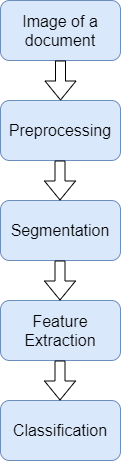

The diagram above was exported from draw.io. Its source (the exported page's mxGraphModel, read from the mxfile embedded in the PNG):
<mxGraphModel dx="1166" dy="776" grid="1" gridSize="10" guides="1" tooltips="1" connect="1" arrows="1" fold="1" page="1" pageScale="1" pageWidth="850" pageHeight="1100" math="0" shadow="0">
  <root>
    <mxCell id="0" />
    <mxCell id="1" parent="0" />
    <mxCell id="zvSRW9skXakMz21CJ9mb-1" value="Image of a document" style="rounded=1;whiteSpace=wrap;html=1;fontSize=16;fillColor=#dae8fc;strokeColor=#6c8ebf;" vertex="1" parent="1">
      <mxGeometry x="280" y="160" width="120" height="60" as="geometry" />
    </mxCell>
    <mxCell id="zvSRW9skXakMz21CJ9mb-2" value="Classification" style="rounded=1;whiteSpace=wrap;html=1;fontSize=16;fillColor=#dae8fc;strokeColor=#6c8ebf;" vertex="1" parent="1">
      <mxGeometry x="280" y="560" width="120" height="60" as="geometry" />
    </mxCell>
    <mxCell id="zvSRW9skXakMz21CJ9mb-3" value="Preprocessing" style="rounded=1;whiteSpace=wrap;html=1;fontSize=16;fillColor=#dae8fc;strokeColor=#6c8ebf;" vertex="1" parent="1">
      <mxGeometry x="280" y="260" width="120" height="60" as="geometry" />
    </mxCell>
    <mxCell id="zvSRW9skXakMz21CJ9mb-5" value="Segmentation" style="rounded=1;whiteSpace=wrap;html=1;fontSize=16;fillColor=#dae8fc;strokeColor=#6c8ebf;" vertex="1" parent="1">
      <mxGeometry x="280" y="360" width="120" height="60" as="geometry" />
    </mxCell>
    <mxCell id="zvSRW9skXakMz21CJ9mb-6" value="Feature Extraction" style="rounded=1;whiteSpace=wrap;html=1;fontSize=16;fillColor=#dae8fc;strokeColor=#6c8ebf;" vertex="1" parent="1">
      <mxGeometry x="280" y="460" width="120" height="60" as="geometry" />
    </mxCell>
    <mxCell id="zvSRW9skXakMz21CJ9mb-7" value="" style="shape=flexArrow;endArrow=classic;html=1;fontSize=16;exitX=0.5;exitY=1;exitDx=0;exitDy=0;" edge="1" parent="1" source="zvSRW9skXakMz21CJ9mb-1" target="zvSRW9skXakMz21CJ9mb-3">
      <mxGeometry width="50" height="50" relative="1" as="geometry">
        <mxPoint x="450" y="320" as="sourcePoint" />
        <mxPoint x="500" y="270" as="targetPoint" />
      </mxGeometry>
    </mxCell>
    <mxCell id="zvSRW9skXakMz21CJ9mb-9" value="" style="shape=flexArrow;endArrow=classic;html=1;fontSize=16;exitX=0.5;exitY=1;exitDx=0;exitDy=0;" edge="1" parent="1">
      <mxGeometry width="50" height="50" relative="1" as="geometry">
        <mxPoint x="339.5" y="320" as="sourcePoint" />
        <mxPoint x="339.5" y="360" as="targetPoint" />
      </mxGeometry>
    </mxCell>
    <mxCell id="zvSRW9skXakMz21CJ9mb-10" value="" style="shape=flexArrow;endArrow=classic;html=1;fontSize=16;exitX=0.5;exitY=1;exitDx=0;exitDy=0;" edge="1" parent="1">
      <mxGeometry width="50" height="50" relative="1" as="geometry">
        <mxPoint x="339.5" y="420" as="sourcePoint" />
        <mxPoint x="339.5" y="460" as="targetPoint" />
      </mxGeometry>
    </mxCell>
    <mxCell id="zvSRW9skXakMz21CJ9mb-11" value="" style="shape=flexArrow;endArrow=classic;html=1;fontSize=16;exitX=0.5;exitY=1;exitDx=0;exitDy=0;" edge="1" parent="1">
      <mxGeometry width="50" height="50" relative="1" as="geometry">
        <mxPoint x="339.5" y="520" as="sourcePoint" />
        <mxPoint x="339.5" y="560" as="targetPoint" />
      </mxGeometry>
    </mxCell>
  </root>
</mxGraphModel>